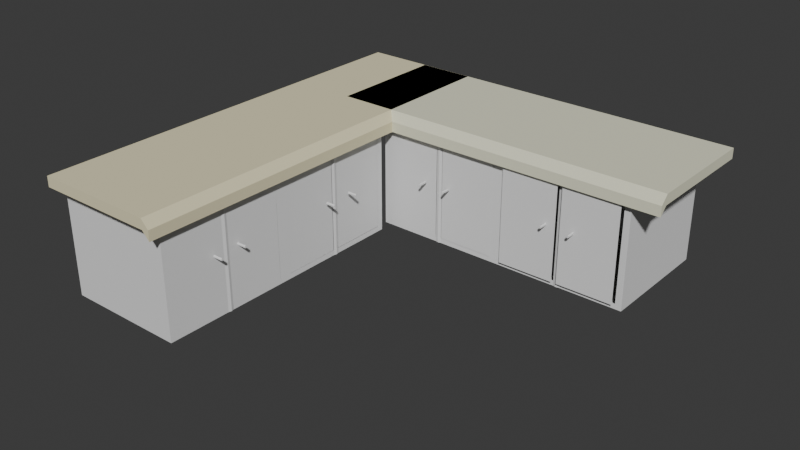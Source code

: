 # Source: mesada.blend  (saved by Blender 4.2.66; exported with 4.5.12 LTS)
import bpy
from mathutils import Matrix  # noqa: F401  (used for matrix-valued properties, if any)

bpy.ops.wm.read_factory_settings(use_empty=True)
scene = bpy.context.scene
scene.name = 'Scene'

# ---- collections
col_collection = bpy.data.collections.new('Collection'); scene.collection.children.link(col_collection)

# ---- materials (node trees are filled in below, after node groups)
mat_material_004 = bpy.data.materials.new('Material.004')
mat_material_004.alpha_threshold = 0.0
mat_material_004.use_transparent_shadow = False
mat_material_004.diffuse_color = (0.8, 0.797, 0.6134, 1.0)
mat_material_004.roughness = 0.5
mat_material_004.line_color = (0.0, 0.0, 0.0, 1.0)
mat_material_005 = bpy.data.materials.new('Material.005')
mat_material_005.alpha_threshold = 0.0
mat_material_005.use_transparent_shadow = False
mat_material_005.diffuse_color = (0.8, 0.7389, 0.4979, 1.0)
mat_material_005.roughness = 0.5
mat_material_005.line_color = (0.0, 0.0, 0.0, 1.0)

# ---- material node trees

# ---- world
world_world = bpy.data.worlds.new('World'); scene.world = world_world
world_world.use_nodes = True; world_world.node_tree.nodes.clear()
_N = world_world.node_tree.nodes; _L = world_world.node_tree.links
n0 = _N.new('ShaderNodeOutputWorld'); n0.name = 'World Output'; n0.location = (300, 300)
n1 = _N.new('ShaderNodeBackground'); n1.name = 'Background'; n1.location = (10, 300)
n1.inputs[0].default_value = (0.05088, 0.05088, 0.05088, 1.0)
_L.new(n1.outputs[0], n0.inputs[0])
n0.is_active_output = True
world_world.color = (0.05088, 0.05088, 0.05088)
world_world.sun_shadow_jitter_overblur = 0.0

# ---- meshes
me_cube_008 = bpy.data.meshes.new('Cube.008')
me_cube_008.from_pydata([(-1.0, -1.0, -1.0), (-1.0, 1.0, -1.0), (1.0, 1.0, -1.0), (1.0, -1.0, -1.0), (-1.0, -1.0, 1.0), (-1.0, 1.0, 1.0), (1.0, 1.0, 1.0), (1.0, -1.0, 1.0), (0.0, 1.0, 1.0), (0.0, 1.0, -1.0), (0.0, -1.0, 1.0), (0.0, -1.0, -1.0), (-0.9525, 1.0, -1.0), (-0.9525, -1.0, 1.0), (-0.9525, 1.0, 1.0), (-0.9525, -1.0, -1.0), (-0.5012, 1.0, 1.0), (-0.5012, 1.0, -1.0), (-0.5012, -0.99, 1.0), (-0.5012, -1.013, -1.0), (0.4787, -1.0, 1.0), (0.4787, -1.0, -1.0), (0.4787, 1.0, 1.0), (0.4787, 1.0, -1.0), (-0.05, -1.0, -1.0), (-0.05, 1.0, 1.0), (-0.05, -1.0, 1.0), (-0.05, 1.0, -1.0), (0.5238, 1.0, -1.0), (0.5238, 1.0, 1.0), (0.5238, -1.0, -1.0), (0.5238, -1.0, 1.0), (0.05, -1.0, 1.0), (0.05, 1.0, -1.0), (0.05, -1.0, -1.0), (0.05, 1.0, 1.0), (-0.4787, 1.0, 1.0), (-0.4787, 1.0, -1.0), (-0.4787, -1.0, 1.0), (-0.4787, -1.0, -1.0), (0.9525, -1.0, 1.0), (0.9525, 1.0, -1.0), (0.9525, -1.0, -1.0), (0.9525, 1.0, 1.0), (0.5012, 1.0, -1.0), (0.5012, 1.0, 1.0), (0.5012, -1.013, -1.0), (0.5012, -0.99, 1.0), (-0.5238, 1.0, -1.0), (-0.5238, -1.0, -1.0), (-0.5238, -1.0, 1.0), (-0.5238, 1.0, 1.0), (-1.0, 1.0, 0.9), (-1.0, -1.0, 0.9), (1.0, 1.0, 0.9), (1.0, -1.0, 0.9), (0.0, 1.0, 0.9), (0.0, -1.0, 0.9), (-0.9525, 1.0, 0.9), (-0.9525, -1.0, 0.9), (-0.5012, 1.0, 0.9), (-0.5012, -1.013, 0.9), (0.9525, -1.0, 0.9), (0.9525, 1.0, 0.9), (0.05, 1.0, 0.9), (0.05, -1.0, 0.9), (-0.4787, 1.0, 0.9), (-0.4787, -1.0, 0.9), (0.5012, 1.0, 0.9), (0.5012, -1.013, 0.9), (-0.05, -1.0, 0.9), (-0.05, 1.0, 0.9), (-0.5238, 1.0, 0.9), (-0.5238, -1.0, 0.9), (0.5238, -1.0, 0.9), (0.5238, 1.0, 0.9), (0.4787, 1.0, 0.9), (0.4787, -1.0, 0.9), (0.4787, -1.0, 0.2231), (-0.05, -1.0, 0.2231), (-0.5238, -1.0, -0.6794), (0.1036, -1.0, -0.905), (0.5238, -1.0, -0.2281), (-0.5238, -1.0, -0.2281), (0.8453, -1.0, -0.905), (-0.4787, -1.0, 0.4488), (-0.9525, -1.0, -0.905), (-0.4787, -1.0, -0.905), (-0.9525, -1.0, -0.4538), (-0.3715, -1.0, -0.905), (0.4787, -1.0, -0.0025), (-0.9525, -1.0, -0.0025), (-0.5238, -1.0, 0.2231), (0.3179, -1.0, -0.905), (0.9525, -1.0, 0.2231), (-0.4787, -1.0, 0.2231), (0.4787, 1.0, -0.905), (0.5238, 1.0, -0.905), (0.5238, -1.0, -0.905), (-0.5238, -1.0, -0.905), (-0.5238, -1.0, 0.4488), (-0.631, -1.0, -0.905), (-1.0, -1.0, -0.905), (0.4787, -1.0, -0.905), (0.4787, -1.0, -0.905), (-0.05, -1.0, -0.905), (0.3715, -1.0, 0.9), (-0.1572, -1.0, 0.9), (0.5238, -1.0, -0.0025), (0.2643, -1.0, -0.905), (0.05, -1.0, -0.905), (0.9525, -1.0, -0.905), (-0.9525, -1.0, 0.2231), (-0.2108, -1.0, -0.905), (0.1572, -1.0, 0.9), (-0.8453, -1.0, 0.9), (0.7382, -1.0, -0.905), (-0.4787, -1.0, -0.0025), (-0.5238, 1.0, -0.905), (-0.05, 1.0, -0.905), (-0.05, -1.0, -0.905), (0.5012, -1.013, -0.905), (0.8453, -1.0, 0.9), (-0.631, -1.0, 0.9), (-0.7917, -1.0, -0.905), (0.2108, -1.0, -0.905), (-0.6846, -1.0, -0.905), (0.5238, -1.0, 0.2231), (-0.5012, 1.0, -0.905), (-0.9525, -1.0, -0.905), (-0.9525, 1.0, -0.905), (0.0, -1.0, -0.905), (-0.5238, -1.0, -0.0025), (-0.7382, -1.0, -0.905), (0.05, -1.0, 0.2231), (0.7917, -1.0, -0.905), (0.5238, -1.0, 0.4488), (0.3715, -1.0, -0.905), (0.05, -1.0, -0.6794), (0.5774, -1.0, -0.905), (0.9525, -1.0, 0.4488), (0.05, -1.0, 0.4488), (-0.8453, -1.0, -0.905), (0.5238, -1.0, -0.4538), (0.5012, 1.0, -0.905), (-0.4787, -1.0, -0.905), (-0.4787, 1.0, -0.905), (0.05, -1.0, -0.905), (-0.3715, -1.0, 0.9), (0.631, -1.0, 0.9), (0.05, -1.0, -0.2281), (-0.4787, -1.0, -0.2281), (0.8989, -1.0, -0.905), (-0.4787, -1.0, 0.6744), (0.5238, -1.0, -0.905), (-0.5238, -1.0, -0.905), (0.9525, -1.0, -0.0025), (0.05, -1.0, -0.0025), (0.5238, -1.0, 0.9), (0.4787, -1.0, 0.9), (0.9525, -1.0, -0.4538), (-0.4787, -1.0, -0.4538), (0.05, -1.0, -0.4538), (0.631, -1.0, -0.905), (-0.2643, -1.0, -0.905), (-0.05, -1.0, -0.0025), (-0.8989, -1.0, -0.905), (0.5238, -1.0, -0.6794), (0.4787, -1.0, -0.4538), (-0.05, -1.0, -0.4538), (0.0, 1.0, -0.905), (1.0, -1.0, -0.905), (1.0, 1.0, -0.905), (-1.0, 1.0, -0.905), (0.6846, -1.0, -0.905), (0.9525, -1.0, -0.2281), (0.5238, -1.0, 0.6744), (0.4251, -1.0, -0.905), (-0.5238, -1.0, -0.4538), (0.1572, -1.0, -0.905), (-0.05, -1.0, 0.9), (-0.5238, -1.0, 0.9), (-0.9525, -1.0, -0.6794), (-0.4251, -1.0, -0.905), (0.9525, -1.0, 0.6744), (0.05, -1.0, 0.6744), (0.4787, -1.0, -0.6794), (-0.05, -1.0, -0.6794), (0.05, 1.0, -0.905), (0.9525, 1.0, -0.905), (0.9525, -1.0, -0.905), (-0.5012, -1.013, -0.905), (-0.5238, -1.0, 0.6744), (-0.5774, -1.0, -0.905), (-0.4787, -1.0, -0.6794), (0.9525, -1.0, -0.6794), (-0.2643, -1.0, 0.9), (0.2643, -1.0, 0.9), (-0.7382, -1.0, 0.9), (0.7382, -1.0, 0.9), (0.7917, -1.0, 0.9), (-0.2108, -1.0, 0.9), (-0.6846, -1.0, 0.9), (0.3179, -1.0, 0.9), (-0.9525, -1.0, 0.4488), (0.4787, -1.0, 0.4488), (-0.05, -1.0, 0.4488), (-0.1572, -1.0, -0.905), (-0.4787, -1.0, 0.9), (0.05, -1.0, 0.9), (0.9525, -1.0, 0.9), (-0.9525, -1.0, 0.9), (0.4787, -1.0, -0.2281), (-0.3179, -1.0, -0.905), (-0.05, -1.0, -0.2281), (-0.9525, -1.0, -0.2281), (0.1036, -1.0, 0.9), (-0.8989, -1.0, 0.9), (-0.4251, -1.0, 0.9), (0.5774, -1.0, 0.9), (-0.1036, -1.0, -0.905), (-0.05, -1.0, 0.6744), (0.4787, -1.0, 0.6744), (-0.9525, -1.0, 0.6744), (0.6846, -1.0, 0.9), (-0.7917, -1.0, 0.9), (0.2108, -1.0, 0.9), (-0.3179, -1.0, 0.9), (0.8989, -1.0, 0.9), (-0.5774, -1.0, 0.9), (0.4251, -1.0, 0.9), (-0.1036, -1.0, 0.9)], [], [(102, 173, 1, 0), (189, 172, 2, 41), (172, 171, 3, 2), (129, 102, 0, 15), (42, 41, 2, 3), (13, 14, 5, 4), (119, 170, 9, 27), (147, 131, 11, 34), (24, 27, 9, 11), (32, 35, 8, 10), (20, 22, 35, 32), (103, 147, 34, 21), (99, 129, 15, 49), (39, 37, 27, 24), (11, 9, 33, 34), (50, 51, 14, 13), (170, 188, 33, 9), (146, 119, 27, 37), (171, 190, 42, 3), (30, 28, 41, 42), (7, 6, 43, 40), (97, 189, 41, 28), (173, 130, 12, 1), (131, 120, 24, 11), (98, 121, 46, 30), (10, 8, 25, 26), (31, 29, 45, 47), (128, 146, 37, 17), (38, 36, 16, 18), (0, 1, 12, 15), (120, 145, 39, 24), (49, 48, 17, 19), (145, 191, 19, 39), (118, 128, 17, 48), (21, 23, 44, 46), (34, 33, 23, 21), (144, 97, 28, 44), (96, 144, 44, 23), (18, 16, 51, 50), (46, 44, 28, 30), (190, 98, 30, 42), (40, 43, 29, 31), (47, 45, 22, 20), (188, 96, 23, 33), (121, 103, 21, 46), (26, 25, 36, 38), (19, 17, 37, 39), (191, 99, 49, 19), (130, 118, 48, 12), (15, 12, 48, 49), (4, 5, 52, 53), (43, 6, 54, 63), (6, 7, 55, 54), (13, 4, 53, 59), (25, 8, 56, 71), (32, 10, 57, 65), (20, 32, 65, 77), (50, 13, 59, 73), (8, 35, 64, 56), (36, 25, 71, 66), (7, 40, 62, 55), (29, 43, 63, 75), (5, 14, 58, 52), (10, 26, 70, 57), (31, 47, 69, 74), (16, 36, 66, 60), (26, 38, 67, 70), (38, 18, 61, 67), (51, 16, 60, 72), (45, 29, 75, 68), (22, 45, 68, 76), (40, 31, 74, 62), (35, 22, 76, 64), (47, 20, 77, 69), (18, 50, 73, 61), (14, 51, 72, 58), (74, 69, 121, 98), (209, 216, 114, 226, 197, 203, 106, 230, 159, 77, 65), (58, 72, 118, 130), (154, 167, 143, 82, 108, 127, 136, 176, 158, 74, 98), (56, 64, 188, 170), (66, 71, 119, 146), (65, 57, 131, 147), (145, 120, 105, 220, 207, 113, 164, 213, 89, 183, 87), (72, 60, 128, 118), (57, 70, 120, 131), (71, 56, 170, 119), (68, 75, 97, 144), (208, 218, 148, 227, 196, 201, 107, 231, 180, 70, 67), (63, 54, 172, 189), (67, 61, 191, 145), (86, 182, 88, 215, 91, 112, 204, 223, 211, 59, 129), (55, 62, 190, 171), (61, 73, 99, 191), (59, 53, 102, 129), (52, 58, 130, 173), (103, 77, 159, 222, 205, 78, 90, 212, 168, 186, 104), (64, 76, 96, 188), (110, 138, 162, 150, 157, 134, 141, 185, 209, 65, 147), (75, 63, 189, 97), (69, 77, 103, 121), (53, 52, 173, 102), (60, 66, 146, 128), (190, 62, 210, 184, 140, 94, 156, 175, 160, 195, 111), (76, 68, 144, 96), (147, 103, 104, 177, 137, 93, 109, 125, 179, 81, 110), (54, 55, 171, 172), (211, 217, 115, 225, 198, 202, 123, 229, 181, 73, 59), (98, 190, 111, 152, 84, 135, 116, 174, 163, 139, 154), (120, 70, 180, 221, 206, 79, 165, 214, 169, 187, 105), (99, 73, 181, 192, 100, 92, 132, 83, 178, 80, 155), (129, 99, 155, 193, 101, 126, 133, 124, 142, 166, 86), (87, 194, 161, 151, 117, 95, 85, 153, 208, 67, 145), (158, 219, 149, 224, 199, 200, 122, 228, 210, 62, 74)])
_uv = me_cube_008.uv_layers.new(name='UVMap')
_uv.uv.foreach_set('vector', [0.01913, 0.6749, 0.01913, 0.6749, 0.01913, 0.6749, 0.01913, 0.6749, 0.01913, 0.6749, 0.01913, 0.6749, 0.01913, 0.6749, 0.01913, 0.6749, 0.01913, 0.6749, 0.01913, 0.6749, 0.01913, 0.6749, 0.01913, 0.6749, 0.3869, 0.2396, 0.379, 0.2397, 0.379, 0.2238, 0.3869, 0.2238, 0.7487, 0.3335, 0.7484, 5.847e-05, 0.7563, 5.066e-05, 0.7567, 0.3335, 0.4301, 0.6668, 0.4307, 1.0, 0.4228, 1.0, 0.4222, 0.6668, 0.01913, 0.6749, 0.01913, 0.6749, 0.01913, 0.6749, 0.01913, 0.6749, 0.5977, 0.3493, 0.5894, 0.3493, 0.5894, 0.3335, 0.5977, 0.3335, 0.581, 0.3335, 0.5813, 5.52e-05, 0.5896, 6.262e-05, 0.5894, 0.3335, 0.5977, 0.6667, 0.5977, 0.9998, 0.5894, 0.9998, 0.5894, 0.6667, 0.6691, 0.6666, 0.6691, 0.9998, 0.5977, 0.9998, 0.5977, 0.6667, 0.6691, 0.3493, 0.5977, 0.3493, 0.5977, 0.3335, 0.6692, 0.3335, 0.3246, 0.1917, 0.3248, 0.2114, 0.3204, 0.2114, 0.3203, 0.1917, 0.5096, 0.3334, 0.5098, 0.0, 0.5813, 5.52e-05, 0.581, 0.3335, 0.5894, 0.3335, 0.5896, 6.262e-05, 0.598, 7.012e-05, 0.5977, 0.3335, 0.5015, 0.6666, 0.5021, 0.9999, 0.4307, 1.0, 0.4301, 0.6668, 0.01913, 0.6749, 0.01913, 0.6749, 0.01913, 0.6749, 0.01913, 0.6749, 0.01913, 0.6749, 0.01913, 0.6749, 0.01913, 0.6749, 0.01913, 0.6749, 0.7567, 0.3493, 0.7488, 0.3493, 0.7487, 0.3335, 0.7567, 0.3335, 0.6773, 0.3335, 0.677, 0.0001279, 0.7484, 5.847e-05, 0.7487, 0.3335, 0.7565, 0.6667, 0.756, 1.0, 0.7481, 1.0, 0.7486, 0.6667, 0.01913, 0.6749, 0.01913, 0.6749, 0.01913, 0.6749, 0.01913, 0.6749, 0.01913, 0.6749, 0.01913, 0.6749, 0.01913, 0.6749, 0.01913, 0.6749, 0.5894, 0.3493, 0.581, 0.3493, 0.581, 0.3335, 0.5894, 0.3335, 0.6773, 0.3493, 0.6732, 0.3493, 0.6732, 0.3327, 0.6773, 0.3335, 0.5894, 0.6667, 0.5894, 0.9998, 0.5811, 0.9998, 0.581, 0.6667, 0.6772, 0.6666, 0.6767, 0.9998, 0.6729, 0.9998, 0.6731, 0.6674, 0.01913, 0.6749, 0.01913, 0.6749, 0.01913, 0.6749, 0.01913, 0.6749, 0.5096, 0.6666, 0.5096, 0.9998, 0.5059, 0.9999, 0.5056, 0.6675, 0.01913, 0.6749, 0.01913, 0.6749, 0.01913, 0.6749, 0.01913, 0.6749, 0.3244, 0.1698, 0.3246, 0.1894, 0.3202, 0.1895, 0.3201, 0.1698, 0.01913, 0.6749, 0.01913, 0.6749, 0.01913, 0.6749, 0.01913, 0.6749, 0.3246, 0.1894, 0.3246, 0.1906, 0.3203, 0.1906, 0.3202, 0.1895, 0.01913, 0.6749, 0.01913, 0.6749, 0.01913, 0.6749, 0.01913, 0.6749, 0.6692, 0.3335, 0.6694, 0.0001275, 0.6732, 0.0001278, 0.6732, 0.3327, 0.5977, 0.3335, 0.598, 7.012e-05, 0.6694, 0.0001275, 0.6692, 0.3335, 0.01913, 0.6749, 0.01913, 0.6749, 0.01913, 0.6749, 0.01913, 0.6749, 0.01913, 0.6749, 0.01913, 0.6749, 0.01913, 0.6749, 0.01913, 0.6749, 0.5056, 0.6675, 0.5059, 0.9999, 0.5021, 0.9999, 0.5015, 0.6666, 0.6732, 0.3327, 0.6732, 0.0001278, 0.677, 0.0001279, 0.6773, 0.3335, 0.7488, 0.3493, 0.6773, 0.3493, 0.6773, 0.3335, 0.7487, 0.3335, 0.7486, 0.6667, 0.7481, 1.0, 0.6767, 0.9998, 0.6772, 0.6666, 0.6731, 0.6674, 0.6729, 0.9998, 0.6691, 0.9998, 0.6691, 0.6666, 0.01913, 0.6749, 0.01913, 0.6749, 0.01913, 0.6749, 0.01913, 0.6749, 0.6732, 0.3493, 0.6691, 0.3493, 0.6692, 0.3335, 0.6732, 0.3327, 0.581, 0.6667, 0.5811, 0.9998, 0.5096, 0.9998, 0.5096, 0.6666, 0.01913, 0.6749, 0.01913, 0.6749, 0.01913, 0.6749, 0.01913, 0.6749, 0.3246, 0.1906, 0.3246, 0.1917, 0.3203, 0.1917, 0.3203, 0.1906, 0.01913, 0.6749, 0.01913, 0.6749, 0.01913, 0.6749, 0.01913, 0.6749, 0.01913, 0.6749, 0.01913, 0.6749, 0.01913, 0.6749, 0.01913, 0.6749, 0.01913, 0.6749, 0.01913, 0.6749, 0.01913, 0.6749, 0.01913, 0.6749, 0.01913, 0.6749, 0.01913, 0.6749, 0.01913, 0.6749, 0.01913, 0.6749, 0.01913, 0.6749, 0.01913, 0.6749, 0.01913, 0.6749, 0.01913, 0.6749, 0.4301, 0.6668, 0.4222, 0.6668, 0.4221, 0.6501, 0.4301, 0.6501, 0.01913, 0.6749, 0.01913, 0.6749, 0.01913, 0.6749, 0.01913, 0.6749, 0.5977, 0.6667, 0.5894, 0.6667, 0.5894, 0.65, 0.5977, 0.65, 0.6691, 0.6666, 0.5977, 0.6667, 0.5977, 0.65, 0.6691, 0.65, 0.5015, 0.6666, 0.4301, 0.6668, 0.4301, 0.6501, 0.5015, 0.65, 0.01913, 0.6749, 0.01913, 0.6749, 0.01913, 0.6749, 0.01913, 0.6749, 0.01913, 0.6749, 0.01913, 0.6749, 0.01913, 0.6749, 0.01913, 0.6749, 0.7565, 0.6667, 0.7486, 0.6667, 0.7486, 0.6501, 0.7566, 0.6501, 0.01913, 0.6749, 0.01913, 0.6749, 0.01913, 0.6749, 0.01913, 0.6749, 0.01913, 0.6749, 0.01913, 0.6749, 0.01913, 0.6749, 0.01913, 0.6749, 0.5894, 0.6667, 0.581, 0.6667, 0.581, 0.65, 0.5894, 0.65, 0.6772, 0.6666, 0.6731, 0.6674, 0.6732, 0.6501, 0.6772, 0.65, 0.01913, 0.6749, 0.01913, 0.6749, 0.01913, 0.6749, 0.01913, 0.6749, 0.581, 0.6667, 0.5096, 0.6666, 0.5096, 0.65, 0.581, 0.65, 0.5096, 0.6666, 0.5056, 0.6675, 0.5055, 0.6501, 0.5096, 0.65, 0.01913, 0.6749, 0.01913, 0.6749, 0.01913, 0.6749, 0.01913, 0.6749, 0.01913, 0.6749, 0.01913, 0.6749, 0.01913, 0.6749, 0.01913, 0.6749, 0.01913, 0.6749, 0.01913, 0.6749, 0.01913, 0.6749, 0.01913, 0.6749, 0.7486, 0.6667, 0.6772, 0.6666, 0.6772, 0.65, 0.7486, 0.6501, 0.01913, 0.6749, 0.01913, 0.6749, 0.01913, 0.6749, 0.01913, 0.6749, 0.6731, 0.6674, 0.6691, 0.6666, 0.6691, 0.65, 0.6732, 0.6501, 0.5056, 0.6675, 0.5015, 0.6666, 0.5015, 0.65, 0.5055, 0.6501, 0.01913, 0.6749, 0.01913, 0.6749, 0.01913, 0.6749, 0.01913, 0.6749, 0.6772, 0.65, 0.6732, 0.6501, 0.6732, 0.3493, 0.6773, 0.3493, 0.01913, 0.6749, 0.01913, 0.6749, 0.01913, 0.6749, 0.01913, 0.6749, 0.01913, 0.6749, 0.01913, 0.6749, 0.01913, 0.6749, 0.01913, 0.6749, 0.01913, 0.6749, 0.01913, 0.6749, 0.01913, 0.6749, 0.01913, 0.6749, 0.01913, 0.6749, 0.01913, 0.6749, 0.01913, 0.6749, 0.01913, 0.6749, 0.01913, 0.6749, 0.01913, 0.6749, 0.01913, 0.6749, 0.01913, 0.6749, 0.01913, 0.6749, 0.01913, 0.6749, 0.01913, 0.6749, 0.01913, 0.6749, 0.01913, 0.6749, 0.01913, 0.6749, 0.01913, 0.6749, 0.01913, 0.6749, 0.01913, 0.6749, 0.01913, 0.6749, 0.01913, 0.6749, 0.01913, 0.6749, 0.01913, 0.6749, 0.01913, 0.6749, 0.5977, 0.65, 0.5894, 0.65, 0.5894, 0.3493, 0.5977, 0.3493, 0.01913, 0.6749, 0.01913, 0.6749, 0.01913, 0.6749, 0.01913, 0.6749, 0.01913, 0.6749, 0.01913, 0.6749, 0.01913, 0.6749, 0.01913, 0.6749, 0.01913, 0.6749, 0.01913, 0.6749, 0.01913, 0.6749, 0.01913, 0.6749, 0.01913, 0.6749, 0.01913, 0.6749, 0.01913, 0.6749, 0.5894, 0.65, 0.581, 0.65, 0.581, 0.3493, 0.5894, 0.3493, 0.01913, 0.6749, 0.01913, 0.6749, 0.01913, 0.6749, 0.01913, 0.6749, 0.01913, 0.6749, 0.01913, 0.6749, 0.01913, 0.6749, 0.01913, 0.6749, 0.01913, 0.6749, 0.01913, 0.6749, 0.01913, 0.6749, 0.01913, 0.6749, 0.01913, 0.6749, 0.01913, 0.6749, 0.01913, 0.6749, 0.01913, 0.6749, 0.01913, 0.6749, 0.01913, 0.6749, 0.01913, 0.6749, 0.01913, 0.6749, 0.01913, 0.6749, 0.01913, 0.6749, 0.01913, 0.6749, 0.4073, 0.1888, 0.4073, 0.1899, 0.3246, 0.1906, 0.3246, 0.1894, 0.01913, 0.6749, 0.01913, 0.6749, 0.01913, 0.6749, 0.01913, 0.6749, 0.01913, 0.6749, 0.01913, 0.6749, 0.01913, 0.6749, 0.01913, 0.6749, 0.01913, 0.6749, 0.01913, 0.6749, 0.01913, 0.6749, 0.7566, 0.6501, 0.7486, 0.6501, 0.7488, 0.3493, 0.7567, 0.3493, 0.4073, 0.1899, 0.4073, 0.191, 0.3246, 0.1917, 0.3246, 0.1906, 0.6041, 0.6525, 0.5962, 0.6525, 0.596, 0.3517, 0.6039, 0.3517, 0.01913, 0.6749, 0.01913, 0.6749, 0.01913, 0.6749, 0.01913, 0.6749, 0.01913, 0.6749, 0.01913, 0.6749, 0.01913, 0.6749, 0.01913, 0.6749, 0.01913, 0.6749, 0.01913, 0.6749, 0.01913, 0.6749, 0.01913, 0.6749, 0.01913, 0.6749, 0.01913, 0.6749, 0.01913, 0.6749, 0.01913, 0.6749, 0.01913, 0.6749, 0.01913, 0.6749, 0.01913, 0.6749, 0.01913, 0.6749, 0.01913, 0.6749, 0.01913, 0.6749, 0.01913, 0.6749, 0.01913, 0.6749, 0.01913, 0.6749, 0.01913, 0.6749, 0.01913, 0.6749, 0.01913, 0.6749, 0.01913, 0.6749, 0.01913, 0.6749, 0.01913, 0.6749, 0.01913, 0.6749, 0.01913, 0.6749, 0.01913, 0.6749, 0.6732, 0.6501, 0.6691, 0.65, 0.6691, 0.3493, 0.6732, 0.3493, 0.01913, 0.6749, 0.01913, 0.6749, 0.01913, 0.6749, 0.01913, 0.6749, 0.01913, 0.6749, 0.01913, 0.6749, 0.01913, 0.6749, 0.01913, 0.6749, 0.01913, 0.6749, 0.01913, 0.6749, 0.01913, 0.6749, 0.01913, 0.6749, 0.01913, 0.6749, 0.01913, 0.6749, 0.01913, 0.6749, 0.01913, 0.6749, 0.01913, 0.6749, 0.01913, 0.6749, 0.01913, 0.6749, 0.01913, 0.6749, 0.01913, 0.6749, 0.01913, 0.6749, 0.01913, 0.6749, 0.01913, 0.6749, 0.01913, 0.6749, 0.01913, 0.6749, 0.01913, 0.6749, 0.01913, 0.6749, 0.01913, 0.6749, 0.01913, 0.6749, 0.01913, 0.6749, 0.01913, 0.6749, 0.01913, 0.6749, 0.01913, 0.6749, 0.01913, 0.6749, 0.01913, 0.6749, 0.01913, 0.6749, 0.01913, 0.6749, 0.01913, 0.6749, 0.01913, 0.6749, 0.01913, 0.6749, 0.01913, 0.6749, 0.01913, 0.6749, 0.01913, 0.6749, 0.01913, 0.6749, 0.01913, 0.6749, 0.01913, 0.6749, 0.01913, 0.6749, 0.01913, 0.6749, 0.01913, 0.6749, 0.01913, 0.6749, 0.01913, 0.6749, 0.01913, 0.6749, 0.01913, 0.6749, 0.01913, 0.6749, 0.01913, 0.6749, 0.01913, 0.6749, 0.01913, 0.6749, 0.01913, 0.6749, 0.01913, 0.6749, 0.01913, 0.6749, 0.01913, 0.6749, 0.01913, 0.6749, 0.01913, 0.6749, 0.01913, 0.6749, 0.01913, 0.6749, 0.01913, 0.6749, 0.01913, 0.6749, 0.01913, 0.6749, 0.01913, 0.6749, 0.01913, 0.6749, 0.01913, 0.6749, 0.01913, 0.6749, 0.01913, 0.6749, 0.01913, 0.6749, 0.01913, 0.6749, 0.01913, 0.6749, 0.01913, 0.6749, 0.01913, 0.6749, 0.01913, 0.6749, 0.01913, 0.6749, 0.01913, 0.6749, 0.01913, 0.6749, 0.01913, 0.6749, 0.01913, 0.6749, 0.01913, 0.6749, 0.01913, 0.6749, 0.01913, 0.6749, 0.01913, 0.6749, 0.01913, 0.6749, 0.01913, 0.6749, 0.01913, 0.6749, 0.01913, 0.6749, 0.01913, 0.6749, 0.01913, 0.6749, 0.01913, 0.6749, 0.01913, 0.6749, 0.01913, 0.6749, 0.01913, 0.6749, 0.01913, 0.6749, 0.01913, 0.6749, 0.01913, 0.6749, 0.01913, 0.6749, 0.01913, 0.6749, 0.01913, 0.6749, 0.01913, 0.6749, 0.01913, 0.6749, 0.01913, 0.6749, 0.01913, 0.6749, 0.01913, 0.6749, 0.01913, 0.6749, 0.01913, 0.6749, 0.01913, 0.6749, 0.01913, 0.6749, 0.01913, 0.6749])
me_cube_008.use_remesh_preserve_volume = False
me_cube_008.use_remesh_preserve_attributes = False
me_cube_008.use_mirror_vertex_groups = False
me_cube_008.update()
me_cube_005 = bpy.data.meshes.new('Cube.005')
me_cube_005.from_pydata([(-1.0, -1.0, -1.0), (-1.0, 1.0, -1.0), (1.0, 1.0, -1.0), (1.0, -1.0, -1.0), (-1.0, -1.0, 1.0), (-1.0, 1.0, 1.0), (1.0, 1.0, 1.0), (1.0, -1.0, 1.0), (-1.0, -1.128, -2.557), (1.0, -1.128, -2.557), (-1.0, -1.128, -0.5567), (1.0, -1.128, -0.5567)], [], [(4, 5, 1, 0), (5, 6, 2, 1), (6, 7, 3, 2), (0, 3, 9, 8), (0, 1, 2, 3), (7, 6, 5, 4), (11, 10, 8, 9), (8, 10, 4, 0), (11, 9, 3, 7), (7, 4, 10, 11)])
_uv = me_cube_005.uv_layers.new(name='UV coord')
_uv.uv.foreach_set('vector', [0.0, 0.0, 0.0, 0.0, 0.0, 0.0, 0.0, 0.0, 0.0, 0.0, 0.0, 0.0, 0.0, 0.0, 0.0, 0.0, 0.0, 0.0, 0.0, 0.0, 0.0, 0.0, 0.0, 0.0, 0.05523, 0.6056, 0.1883, 0.6056, 0.1883, 0.7095, 0.05523, 0.7095, 0.05523, 0.6056, 0.05523, 0.4726, 0.1883, 0.4726, 0.1883, 0.6056, 0.9899, 0.9899, 0.6992, 0.9899, 0.6992, 0.6992, 0.9899, 0.6992, 0.1883, 0.8426, 0.05523, 0.8426, 0.05523, 0.7095, 0.1883, 0.7095, 0.0, 0.0, 0.0, 0.0, 0.0, 0.0, 0.0, 0.0, 0.0, 0.0, 0.0, 0.0, 0.0, 0.0, 0.0, 0.0, 0.1883, 0.9465, 0.05523, 0.9465, 0.05523, 0.8426, 0.1883, 0.8426])
me_cube_005.materials.append(mat_material_004)
me_cube_005.use_remesh_preserve_volume = False
me_cube_005.use_remesh_preserve_attributes = False
me_cube_005.use_mirror_vertex_groups = False
me_cube_005.update()
me_cube_009 = bpy.data.meshes.new('Cube.009')
me_cube_009.from_pydata([(-1.0, -1.0, -1.0), (-1.0, 1.0, -1.0), (1.0, 1.0, -1.0), (1.0, -1.0, -1.0), (-1.0, -1.0, 1.0), (-1.0, 1.0, 1.0), (1.0, 1.0, 1.0), (1.0, -1.0, 1.0), (0.0, 1.0, 1.0), (0.0, 1.0, -1.0), (0.0, -1.0, 1.0), (0.0, -1.0, -1.0), (-0.9525, 1.0, -1.0), (-0.9525, -1.0, 1.0), (-0.9525, 1.0, 1.0), (-0.9525, -1.0, -1.0), (-0.5012, 1.0, 1.0), (-0.5012, 1.0, -1.0), (-0.5012, -0.99, 1.0), (-0.5012, -1.013, -1.0), (0.4787, -1.0, 1.0), (0.4787, -1.0, -1.0), (0.4787, 1.0, 1.0), (0.4787, 1.0, -1.0), (-0.05, -1.0, -1.0), (-0.05, 1.0, 1.0), (-0.05, -1.0, 1.0), (-0.05, 1.0, -1.0), (0.5238, 1.0, -1.0), (0.5238, 1.0, 1.0), (0.5238, -1.0, -1.0), (0.5238, -1.0, 1.0), (0.05, -1.0, 1.0), (0.05, 1.0, -1.0), (0.05, -1.0, -1.0), (0.05, 1.0, 1.0), (-0.4787, 1.0, 1.0), (-0.4787, 1.0, -1.0), (-0.4787, -1.0, 1.0), (-0.4787, -1.0, -1.0), (0.9525, -1.0, 1.0), (0.9525, 1.0, -1.0), (0.9525, -1.0, -1.0), (0.9525, 1.0, 1.0), (0.5012, 1.0, -1.0), (0.5012, 1.0, 1.0), (0.5012, -1.013, -1.0), (0.5012, -0.99, 1.0), (-0.5238, 1.0, -1.0), (-0.5238, -1.0, -1.0), (-0.5238, -1.0, 1.0), (-0.5238, 1.0, 1.0), (-1.0, 1.0, 0.9), (-1.0, -1.0, 0.9), (1.0, 1.0, 0.9), (1.0, -1.0, 0.9), (0.0, 1.0, 0.9), (0.0, -1.0, 0.9), (-0.9525, 1.0, 0.9), (-0.9525, -1.0, 0.9), (-0.5012, 1.0, 0.9), (-0.5012, -1.013, 0.9), (0.9525, -1.0, 0.9), (0.9525, 1.0, 0.9), (0.05, 1.0, 0.9), (0.05, -1.0, 0.9), (-0.4787, 1.0, 0.9), (-0.4787, -1.0, 0.9), (0.5012, 1.0, 0.9), (0.5012, -1.013, 0.9), (-0.05, -1.0, 0.9), (-0.05, 1.0, 0.9), (-0.5238, 1.0, 0.9), (-0.5238, -1.0, 0.9), (0.5238, -1.0, 0.9), (0.5238, 1.0, 0.9), (0.4787, 1.0, 0.9), (0.4787, -1.0, 0.9), (0.4787, -1.0, 0.2231), (-0.05, -1.0, 0.9), (-0.5238, -1.0, -0.905), (0.1036, -1.0, -0.905), (0.5238, -1.0, -0.2281), (0.8453, -1.0, -0.905), (-0.4787, -1.0, -0.905), (-0.9525, -1.0, -0.905), (-0.4787, -1.0, -0.905), (-0.9525, -1.0, -0.905), (-0.05, -1.0, -0.905), (0.4787, -1.0, -0.0025), (0.3179, -1.0, -0.905), (0.9525, -1.0, 0.2231), (0.4787, 1.0, -0.905), (0.5238, 1.0, -0.905), (0.5238, -1.0, -0.905), (-0.5238, -1.0, -0.905), (-1.0, -1.0, -0.905), (0.4787, -1.0, -0.905), (0.4787, -1.0, -0.905), (-0.05, -1.0, -0.905), (0.3715, -1.0, 0.9), (0.5238, -1.0, -0.0025), (0.2643, -1.0, -0.905), (0.05, -1.0, -0.905), (0.9525, -1.0, -0.905), (0.1572, -1.0, 0.9), (0.7382, -1.0, -0.905), (-0.5238, 1.0, -0.905), (-0.05, 1.0, -0.905), (0.5012, -1.013, -0.905), (0.8453, -1.0, 0.9), (0.2108, -1.0, -0.905), (0.5238, -1.0, 0.2231), (-0.5012, 1.0, -0.905), (-0.9525, 1.0, -0.905), (0.0, -1.0, -0.905), (0.05, -1.0, 0.2231), (0.7917, -1.0, -0.905), (0.5238, -1.0, 0.4488), (0.3715, -1.0, -0.905), (0.05, -1.0, -0.6794), (0.5774, -1.0, -0.905), (0.9525, -1.0, 0.4488), (0.05, -1.0, 0.4488), (0.5238, -1.0, -0.4538), (0.5012, 1.0, -0.905), (-0.4787, 1.0, -0.905), (0.05, -1.0, -0.905), (0.631, -1.0, 0.9), (0.05, -1.0, -0.2281), (0.8989, -1.0, -0.905), (0.5238, -1.0, -0.905), (0.9525, -1.0, -0.0025), (0.05, -1.0, -0.0025), (0.5238, -1.0, 0.9), (0.4787, -1.0, 0.9), (0.9525, -1.0, -0.4538), (0.05, -1.0, -0.4538), (0.631, -1.0, -0.905), (0.5238, -1.0, -0.6794), (0.4787, -1.0, -0.4538), (0.0, 1.0, -0.905), (1.0, -1.0, -0.905), (1.0, 1.0, -0.905), (-1.0, 1.0, -0.905), (0.6846, -1.0, -0.905), (0.9525, -1.0, -0.2281), (0.5238, -1.0, 0.6744), (0.4251, -1.0, -0.905), (0.1572, -1.0, -0.905), (-0.5238, -1.0, 0.9), (0.9525, -1.0, 0.6744), (0.05, -1.0, 0.6744), (0.4787, -1.0, -0.6794), (0.05, 1.0, -0.905), (0.9525, 1.0, -0.905), (0.9525, -1.0, -0.905), (-0.5012, -1.013, -0.905), (0.9525, -1.0, -0.6794), (0.2643, -1.0, 0.9), (0.7382, -1.0, 0.9), (0.7917, -1.0, 0.9), (0.3179, -1.0, 0.9), (0.4787, -1.0, 0.4488), (-0.4787, -1.0, 0.9), (0.05, -1.0, 0.9), (0.9525, -1.0, 0.9), (-0.9525, -1.0, 0.9), (0.4787, -1.0, -0.2281), (0.1036, -1.0, 0.9), (0.5774, -1.0, 0.9), (0.4787, -1.0, 0.6744), (0.6846, -1.0, 0.9), (0.2108, -1.0, 0.9), (0.8989, -1.0, 0.9), (0.4251, -1.0, 0.9)], [(87, 85)], [(96, 144, 1, 0), (155, 143, 2, 41), (143, 142, 3, 2), (87, 96, 0, 15), (42, 41, 2, 3), (13, 14, 5, 4), (108, 141, 9, 27), (127, 115, 11, 34), (24, 27, 9, 11), (32, 35, 8, 10), (20, 22, 35, 32), (97, 127, 34, 21), (95, 87, 15, 49), (39, 37, 27, 24), (11, 9, 33, 34), (50, 51, 14, 13), (141, 154, 33, 9), (126, 108, 27, 37), (142, 156, 42, 3), (30, 28, 41, 42), (7, 6, 43, 40), (93, 155, 41, 28), (144, 114, 12, 1), (115, 88, 24, 11), (94, 109, 46, 30), (10, 8, 25, 26), (31, 29, 45, 47), (113, 126, 37, 17), (38, 36, 16, 18), (0, 1, 12, 15), (88, 84, 39, 24), (49, 48, 17, 19), (84, 157, 19, 39), (107, 113, 17, 48), (21, 23, 44, 46), (34, 33, 23, 21), (125, 93, 28, 44), (92, 125, 44, 23), (18, 16, 51, 50), (46, 44, 28, 30), (156, 94, 30, 42), (40, 43, 29, 31), (47, 45, 22, 20), (154, 92, 23, 33), (109, 97, 21, 46), (26, 25, 36, 38), (19, 17, 37, 39), (157, 95, 49, 19), (114, 107, 48, 12), (15, 12, 48, 49), (4, 5, 52, 53), (43, 6, 54, 63), (6, 7, 55, 54), (13, 4, 53, 59), (25, 8, 56, 71), (32, 10, 57, 65), (20, 32, 65, 77), (50, 13, 59, 73), (8, 35, 64, 56), (36, 25, 71, 66), (7, 40, 62, 55), (29, 43, 63, 75), (5, 14, 58, 52), (10, 26, 70, 57), (31, 47, 69, 74), (16, 36, 66, 60), (26, 38, 67, 70), (38, 18, 61, 67), (51, 16, 60, 72), (45, 29, 75, 68), (22, 45, 68, 76), (40, 31, 74, 62), (35, 22, 76, 64), (47, 20, 77, 69), (18, 50, 73, 61), (14, 51, 72, 58), (74, 69, 109, 94), (165, 169, 105, 173, 159, 162, 100, 175, 135, 77, 65), (58, 72, 107, 114), (131, 139, 124, 82, 101, 112, 118, 147, 134, 74, 94), (56, 64, 154, 141), (66, 71, 108, 126), (65, 57, 115, 127), (72, 60, 113, 107), (57, 70, 88, 115), (71, 56, 141, 108), (68, 75, 93, 125), (84, 164, 67), (63, 54, 143, 155), (67, 61, 157, 84), (55, 62, 156, 142), (61, 73, 95, 157), (59, 53, 96, 87), (52, 58, 114, 144), (97, 77, 135, 171, 163, 78, 89, 168, 140, 153, 98), (64, 76, 92, 154), (103, 120, 137, 129, 133, 116, 123, 152, 165, 65, 127), (75, 63, 155, 93), (69, 77, 97, 109), (53, 52, 144, 96), (60, 66, 126, 113), (156, 62, 166, 151, 122, 91, 132, 146, 136, 158, 104), (76, 68, 125, 92), (127, 97, 98, 148, 119, 90, 102, 111, 149, 81, 103), (54, 55, 142, 143), (59, 150, 73), (94, 156, 104, 130, 83, 117, 106, 145, 138, 121, 131), (87, 95, 80), (134, 170, 128, 172, 160, 161, 110, 174, 166, 62, 74), (164, 79, 70, 67), (87, 167, 59), (95, 73, 150, 80), (84, 88, 86), (88, 70, 79, 99)])
_uv = me_cube_009.uv_layers.new(name='UVMap')
_uv.uv.foreach_set('vector', [0.01913, 0.6749, 0.01913, 0.6749, 0.01913, 0.6749, 0.01913, 0.6749, 0.01913, 0.6749, 0.01913, 0.6749, 0.01913, 0.6749, 0.01913, 0.6749, 0.01913, 0.6749, 0.01913, 0.6749, 0.01913, 0.6749, 0.01913, 0.6749, 0.3869, 0.2396, 0.379, 0.2397, 0.379, 0.2238, 0.3869, 0.2238, 0.7487, 0.3335, 0.7484, 5.847e-05, 0.7563, 5.066e-05, 0.7567, 0.3335, 0.4301, 0.6668, 0.4307, 1.0, 0.4228, 1.0, 0.4222, 0.6668, 0.01913, 0.6749, 0.01913, 0.6749, 0.01913, 0.6749, 0.01913, 0.6749, 0.5977, 0.3493, 0.5894, 0.3493, 0.5894, 0.3335, 0.5977, 0.3335, 0.581, 0.3335, 0.5813, 5.52e-05, 0.5896, 6.262e-05, 0.5894, 0.3335, 0.5977, 0.6667, 0.5977, 0.9998, 0.5894, 0.9998, 0.5894, 0.6667, 0.6691, 0.6666, 0.6691, 0.9998, 0.5977, 0.9998, 0.5977, 0.6667, 0.6691, 0.3493, 0.5977, 0.3493, 0.5977, 0.3335, 0.6692, 0.3335, 0.3246, 0.1917, 0.3248, 0.2114, 0.3204, 0.2114, 0.3203, 0.1917, 0.5096, 0.3334, 0.5098, 0.0, 0.5813, 5.52e-05, 0.581, 0.3335, 0.5894, 0.3335, 0.5896, 6.262e-05, 0.598, 7.012e-05, 0.5977, 0.3335, 0.5015, 0.6666, 0.5021, 0.9999, 0.4307, 1.0, 0.4301, 0.6668, 0.01913, 0.6749, 0.01913, 0.6749, 0.01913, 0.6749, 0.01913, 0.6749, 0.01913, 0.6749, 0.01913, 0.6749, 0.01913, 0.6749, 0.01913, 0.6749, 0.7567, 0.3493, 0.7488, 0.3493, 0.7487, 0.3335, 0.7567, 0.3335, 0.6773, 0.3335, 0.677, 0.0001279, 0.7484, 5.847e-05, 0.7487, 0.3335, 0.7565, 0.6667, 0.756, 1.0, 0.7481, 1.0, 0.7486, 0.6667, 0.01913, 0.6749, 0.01913, 0.6749, 0.01913, 0.6749, 0.01913, 0.6749, 0.01913, 0.6749, 0.01913, 0.6749, 0.01913, 0.6749, 0.01913, 0.6749, 0.5894, 0.3493, 0.581, 0.3493, 0.581, 0.3335, 0.5894, 0.3335, 0.6773, 0.3493, 0.6732, 0.3493, 0.6732, 0.3327, 0.6773, 0.3335, 0.5894, 0.6667, 0.5894, 0.9998, 0.5811, 0.9998, 0.581, 0.6667, 0.6772, 0.6666, 0.6767, 0.9998, 0.6729, 0.9998, 0.6731, 0.6674, 0.01913, 0.6749, 0.01913, 0.6749, 0.01913, 0.6749, 0.01913, 0.6749, 0.5096, 0.6666, 0.5096, 0.9998, 0.5059, 0.9999, 0.5056, 0.6675, 0.01913, 0.6749, 0.01913, 0.6749, 0.01913, 0.6749, 0.01913, 0.6749, 0.3244, 0.1698, 0.3246, 0.1894, 0.3202, 0.1895, 0.3201, 0.1698, 0.01913, 0.6749, 0.01913, 0.6749, 0.01913, 0.6749, 0.01913, 0.6749, 0.3246, 0.1894, 0.3246, 0.1906, 0.3203, 0.1906, 0.3202, 0.1895, 0.01913, 0.6749, 0.01913, 0.6749, 0.01913, 0.6749, 0.01913, 0.6749, 0.6692, 0.3335, 0.6694, 0.0001275, 0.6732, 0.0001278, 0.6732, 0.3327, 0.5977, 0.3335, 0.598, 7.012e-05, 0.6694, 0.0001275, 0.6692, 0.3335, 0.01913, 0.6749, 0.01913, 0.6749, 0.01913, 0.6749, 0.01913, 0.6749, 0.01913, 0.6749, 0.01913, 0.6749, 0.01913, 0.6749, 0.01913, 0.6749, 0.5056, 0.6675, 0.5059, 0.9999, 0.5021, 0.9999, 0.5015, 0.6666, 0.6732, 0.3327, 0.6732, 0.0001278, 0.677, 0.0001279, 0.6773, 0.3335, 0.7488, 0.3493, 0.6773, 0.3493, 0.6773, 0.3335, 0.7487, 0.3335, 0.7486, 0.6667, 0.7481, 1.0, 0.6767, 0.9998, 0.6772, 0.6666, 0.6731, 0.6674, 0.6729, 0.9998, 0.6691, 0.9998, 0.6691, 0.6666, 0.01913, 0.6749, 0.01913, 0.6749, 0.01913, 0.6749, 0.01913, 0.6749, 0.6732, 0.3493, 0.6691, 0.3493, 0.6692, 0.3335, 0.6732, 0.3327, 0.581, 0.6667, 0.5811, 0.9998, 0.5096, 0.9998, 0.5096, 0.6666, 0.01913, 0.6749, 0.01913, 0.6749, 0.01913, 0.6749, 0.01913, 0.6749, 0.3246, 0.1906, 0.3246, 0.1917, 0.3203, 0.1917, 0.3203, 0.1906, 0.01913, 0.6749, 0.01913, 0.6749, 0.01913, 0.6749, 0.01913, 0.6749, 0.01913, 0.6749, 0.01913, 0.6749, 0.01913, 0.6749, 0.01913, 0.6749, 0.01913, 0.6749, 0.01913, 0.6749, 0.01913, 0.6749, 0.01913, 0.6749, 0.01913, 0.6749, 0.01913, 0.6749, 0.01913, 0.6749, 0.01913, 0.6749, 0.01913, 0.6749, 0.01913, 0.6749, 0.01913, 0.6749, 0.01913, 0.6749, 0.4301, 0.6668, 0.4222, 0.6668, 0.4221, 0.6501, 0.4301, 0.6501, 0.01913, 0.6749, 0.01913, 0.6749, 0.01913, 0.6749, 0.01913, 0.6749, 0.5977, 0.6667, 0.5894, 0.6667, 0.5894, 0.65, 0.5977, 0.65, 0.6691, 0.6666, 0.5977, 0.6667, 0.5977, 0.65, 0.6691, 0.65, 0.5015, 0.6666, 0.4301, 0.6668, 0.4301, 0.6501, 0.5015, 0.65, 0.01913, 0.6749, 0.01913, 0.6749, 0.01913, 0.6749, 0.01913, 0.6749, 0.01913, 0.6749, 0.01913, 0.6749, 0.01913, 0.6749, 0.01913, 0.6749, 0.7565, 0.6667, 0.7486, 0.6667, 0.7486, 0.6501, 0.7566, 0.6501, 0.01913, 0.6749, 0.01913, 0.6749, 0.01913, 0.6749, 0.01913, 0.6749, 0.01913, 0.6749, 0.01913, 0.6749, 0.01913, 0.6749, 0.01913, 0.6749, 0.5894, 0.6667, 0.581, 0.6667, 0.581, 0.65, 0.5894, 0.65, 0.6772, 0.6666, 0.6731, 0.6674, 0.6732, 0.6501, 0.6772, 0.65, 0.01913, 0.6749, 0.01913, 0.6749, 0.01913, 0.6749, 0.01913, 0.6749, 0.581, 0.6667, 0.5096, 0.6666, 0.5096, 0.65, 0.581, 0.65, 0.5096, 0.6666, 0.5056, 0.6675, 0.5055, 0.6501, 0.5096, 0.65, 0.01913, 0.6749, 0.01913, 0.6749, 0.01913, 0.6749, 0.01913, 0.6749, 0.01913, 0.6749, 0.01913, 0.6749, 0.01913, 0.6749, 0.01913, 0.6749, 0.01913, 0.6749, 0.01913, 0.6749, 0.01913, 0.6749, 0.01913, 0.6749, 0.7486, 0.6667, 0.6772, 0.6666, 0.6772, 0.65, 0.7486, 0.6501, 0.01913, 0.6749, 0.01913, 0.6749, 0.01913, 0.6749, 0.01913, 0.6749, 0.6731, 0.6674, 0.6691, 0.6666, 0.6691, 0.65, 0.6732, 0.6501, 0.5056, 0.6675, 0.5015, 0.6666, 0.5015, 0.65, 0.5055, 0.6501, 0.01913, 0.6749, 0.01913, 0.6749, 0.01913, 0.6749, 0.01913, 0.6749, 0.6772, 0.65, 0.6732, 0.6501, 0.6732, 0.3493, 0.6773, 0.3493, 0.01913, 0.6749, 0.01913, 0.6749, 0.01913, 0.6749, 0.01913, 0.6749, 0.01913, 0.6749, 0.01913, 0.6749, 0.01913, 0.6749, 0.01913, 0.6749, 0.01913, 0.6749, 0.01913, 0.6749, 0.01913, 0.6749, 0.01913, 0.6749, 0.01913, 0.6749, 0.01913, 0.6749, 0.01913, 0.6749, 0.01913, 0.6749, 0.01913, 0.6749, 0.01913, 0.6749, 0.01913, 0.6749, 0.01913, 0.6749, 0.01913, 0.6749, 0.01913, 0.6749, 0.01913, 0.6749, 0.01913, 0.6749, 0.01913, 0.6749, 0.01913, 0.6749, 0.01913, 0.6749, 0.01913, 0.6749, 0.01913, 0.6749, 0.01913, 0.6749, 0.01913, 0.6749, 0.01913, 0.6749, 0.01913, 0.6749, 0.01913, 0.6749, 0.5977, 0.65, 0.5894, 0.65, 0.5894, 0.3493, 0.5977, 0.3493, 0.01913, 0.6749, 0.01913, 0.6749, 0.01913, 0.6749, 0.01913, 0.6749, 0.5894, 0.65, 0.581, 0.65, 0.581, 0.3493, 0.5894, 0.3493, 0.01913, 0.6749, 0.01913, 0.6749, 0.01913, 0.6749, 0.01913, 0.6749, 0.01913, 0.6749, 0.01913, 0.6749, 0.01913, 0.6749, 0.01913, 0.6749, 0.01913, 0.6749, 0.01913, 0.6749, 0.01913, 0.6749, 0.01913, 0.6749, 0.01913, 0.6749, 0.01913, 0.6749, 0.01913, 0.6749, 0.4073, 0.1888, 0.4073, 0.1899, 0.3246, 0.1906, 0.3246, 0.1894, 0.7566, 0.6501, 0.7486, 0.6501, 0.7488, 0.3493, 0.7567, 0.3493, 0.4073, 0.1899, 0.4073, 0.191, 0.3246, 0.1917, 0.3246, 0.1906, 0.6041, 0.6525, 0.5962, 0.6525, 0.596, 0.3517, 0.6039, 0.3517, 0.01913, 0.6749, 0.01913, 0.6749, 0.01913, 0.6749, 0.01913, 0.6749, 0.01913, 0.6749, 0.01913, 0.6749, 0.01913, 0.6749, 0.01913, 0.6749, 0.01913, 0.6749, 0.01913, 0.6749, 0.01913, 0.6749, 0.01913, 0.6749, 0.01913, 0.6749, 0.01913, 0.6749, 0.01913, 0.6749, 0.01913, 0.6749, 0.01913, 0.6749, 0.01913, 0.6749, 0.01913, 0.6749, 0.01913, 0.6749, 0.01913, 0.6749, 0.01913, 0.6749, 0.01913, 0.6749, 0.01913, 0.6749, 0.01913, 0.6749, 0.01913, 0.6749, 0.01913, 0.6749, 0.01913, 0.6749, 0.01913, 0.6749, 0.01913, 0.6749, 0.01913, 0.6749, 0.01913, 0.6749, 0.01913, 0.6749, 0.01913, 0.6749, 0.6732, 0.6501, 0.6691, 0.65, 0.6691, 0.3493, 0.6732, 0.3493, 0.01913, 0.6749, 0.01913, 0.6749, 0.01913, 0.6749, 0.01913, 0.6749, 0.01913, 0.6749, 0.01913, 0.6749, 0.01913, 0.6749, 0.01913, 0.6749, 0.01913, 0.6749, 0.01913, 0.6749, 0.01913, 0.6749, 0.01913, 0.6749, 0.01913, 0.6749, 0.01913, 0.6749, 0.01913, 0.6749, 0.01913, 0.6749, 0.01913, 0.6749, 0.01913, 0.6749, 0.01913, 0.6749, 0.01913, 0.6749, 0.01913, 0.6749, 0.01913, 0.6749, 0.01913, 0.6749, 0.01913, 0.6749, 0.01913, 0.6749, 0.01913, 0.6749, 0.01913, 0.6749, 0.01913, 0.6749, 0.01913, 0.6749, 0.01913, 0.6749, 0.01913, 0.6749, 0.01913, 0.6749, 0.01913, 0.6749, 0.01913, 0.6749, 0.01913, 0.6749, 0.01913, 0.6749, 0.01913, 0.6749, 0.01913, 0.6749, 0.01913, 0.6749, 0.01913, 0.6749, 0.01913, 0.6749, 0.01913, 0.6749, 0.01913, 0.6749, 0.01913, 0.6749, 0.01913, 0.6749, 0.01913, 0.6749, 0.01913, 0.6749, 0.01913, 0.6749, 0.01913, 0.6749, 0.01913, 0.6749, 0.01913, 0.6749, 0.01913, 0.6749, 0.01913, 0.6749, 0.01913, 0.6749, 0.01913, 0.6749, 0.01913, 0.6749, 0.01913, 0.6749, 0.01913, 0.6749, 0.01913, 0.6749, 0.01913, 0.6749, 0.01913, 0.6749, 0.01913, 0.6749, 0.01913, 0.6749, 0.01913, 0.6749, 0.01913, 0.6749, 0.01913, 0.6749, 0.01913, 0.6749, 0.01913, 0.6749, 0.01913, 0.6749, 0.01913, 0.6749, 0.01913, 0.6749, 0.01913, 0.6749, 0.01913, 0.6749, 0.01913, 0.6749, 0.01913, 0.6749, 0.01913, 0.6749, 0.01913, 0.6749, 0.01913, 0.6749, 0.01913, 0.6749, 0.01913, 0.6749, 0.01913, 0.6749, 0.01913, 0.6749, 0.01913, 0.6749, 0.01913, 0.6749])
me_cube_009.use_remesh_preserve_volume = False
me_cube_009.use_remesh_preserve_attributes = False
me_cube_009.use_mirror_vertex_groups = False
me_cube_009.update()
me_cube_006 = bpy.data.meshes.new('Cube.006')
me_cube_006.from_pydata([(-1.0, -1.0, -1.0), (-1.0, 1.0, -1.0), (1.0, 1.0, -1.0), (1.0, -1.0, -1.0), (-1.0, -1.0, 1.0), (-1.0, 1.0, 1.0), (1.0, 1.0, 1.0), (1.0, -1.0, 1.0), (-1.0, -1.128, -2.557), (1.0, -1.128, -2.557), (-1.0, -1.128, -0.5567), (1.0, -1.128, -0.5567)], [], [(4, 5, 1, 0), (5, 6, 2, 1), (6, 7, 3, 2), (0, 3, 9, 8), (0, 1, 2, 3), (7, 6, 5, 4), (11, 10, 8, 9), (8, 10, 4, 0), (11, 9, 3, 7), (7, 4, 10, 11)])
_uv = me_cube_006.uv_layers.new(name='UV coord')
_uv.uv.foreach_set('vector', [0.2097, 0.08862, 0.157, 0.08862, 0.157, 0.03594, 0.2097, 0.03594, 0.2097, 0.08862, 0.157, 0.08862, 0.157, 0.03594, 0.2097, 0.03594, 0.32, 0.7988, 0.1419, 0.7988, 0.1359, 0.6461, 0.2842, 0.6258, 0.1065, 0.5379, 0.1359, 0.6461, 0.09896, 0.6277, 0.03319, 0.5845, 0.1065, 0.5379, 0.2393, 0.493, 0.2842, 0.6258, 0.1359, 0.6461, 0.469, 0.5927, 0.9966, 0.5927, 0.9966, 0.9195, 0.469, 0.9195, 0.1247, 0.6856, 0.01501, 0.6882, 0.03319, 0.5845, 0.09896, 0.6277, 0.2097, 0.08862, 0.157, 0.08862, 0.157, 0.03594, 0.2097, 0.03594, 0.1247, 0.6856, 0.09896, 0.6277, 0.1359, 0.6461, 0.1419, 0.7988, 0.1419, 0.7988, 0.009438, 0.7916, 0.01501, 0.6882, 0.1247, 0.6856])
me_cube_006.materials.append(mat_material_005)
me_cube_006.use_remesh_preserve_volume = False
me_cube_006.use_remesh_preserve_attributes = False
me_cube_006.use_mirror_vertex_groups = False
me_cube_006.update()
me_cube_001 = bpy.data.meshes.new('Cube.001')
me_cube_001.from_pydata([(0.04645, -1.008, 0.9), (0.4751, -1.008, -0.905), (0.04645, -1.008, -0.905), (0.4751, -1.008, 0.9), (0.04645, -1.008, 0.9)], [], [(0, 4, 2, 1, 3)])
_uv = me_cube_001.uv_layers.new(name='UVMap')
_uv.uv.foreach_set('vector', [0.001049, 1.0, 4.881e-05, 1.0, 0.001049, 4.881e-05, 0.2385, 4.885e-05, 0.2385, 1.0])
me_cube_001.use_remesh_preserve_volume = False
me_cube_001.use_remesh_preserve_attributes = False
me_cube_001.use_mirror_vertex_groups = False
me_cube_001.update()
me_cube_002 = bpy.data.meshes.new('Cube.002')
me_cube_002.from_pydata([(-0.9525, -1.0, 0.9), (-0.5238, -1.0, -0.905), (-0.9525, -1.0, -0.905), (-0.5238, -1.0, 0.9), (-0.9525, -1.0, 0.9)], [], [(0, 4, 2, 1, 3)])
_uv = me_cube_002.uv_layers.new(name='UVMap')
_uv.uv.foreach_set('vector', [0.001049, 1.0, 4.881e-05, 1.0, 0.001049, 4.881e-05, 0.2385, 4.885e-05, 0.2385, 1.0])
me_cube_002.use_remesh_preserve_volume = False
me_cube_002.use_remesh_preserve_attributes = False
me_cube_002.use_mirror_vertex_groups = False
me_cube_002.update()
me_cube_003 = bpy.data.meshes.new('Cube.003')
me_cube_003.from_pydata([(-0.8554, -1.156, 0.1061), (-0.8554, -0.999, 0.1061), (-0.8474, -1.156, 0.09586), (-0.8469, -0.999, 0.09156), (-0.8466, -1.156, 0.07435), (-0.8486, -0.999, 0.06691), (-0.8535, -1.156, 0.06063), (-0.8573, -0.999, 0.06063), (-0.8622, -1.156, 0.06691), (-0.8643, -0.999, 0.07435), (-0.8639, -1.156, 0.09156), (-0.8634, -0.999, 0.09586)], [], [(0, 1, 3, 2), (4, 5, 6), (6, 5, 7), (6, 7, 8), (8, 7, 9), (8, 9, 10), (10, 9, 11), (10, 11, 1, 0), (0, 2, 4, 6, 8, 10), (1, 11, 9, 7, 5, 3), (2, 3, 5, 4)])
_uv = me_cube_003.uv_layers.new(name='UVMap')
_uv.uv.foreach_set('vector', [0.2386, 4.883e-05, 0.2386, 4.883e-05, 0.2386, 4.883e-05, 0.2386, 4.883e-05, 0.2386, 4.883e-05, 0.2386, 4.883e-05, 0.2386, 4.883e-05, 0.2386, 4.883e-05, 0.2386, 4.883e-05, 0.2386, 4.883e-05, 0.2386, 4.883e-05, 0.2386, 4.883e-05, 0.2386, 4.883e-05, 0.2386, 4.883e-05, 0.2386, 4.883e-05, 0.2386, 4.883e-05, 0.2386, 4.883e-05, 0.2386, 4.883e-05, 0.2386, 4.883e-05, 0.2386, 4.883e-05, 0.2386, 4.883e-05, 0.2386, 4.883e-05, 0.2386, 4.883e-05, 0.2386, 4.883e-05, 0.2386, 4.883e-05, 0.2386, 4.883e-05, 0.2386, 4.883e-05, 0.2386, 4.883e-05, 0.2386, 4.883e-05, 0.2386, 4.883e-05, 0.2386, 4.883e-05, 0.2386, 4.883e-05, 0.2386, 4.883e-05, 0.2386, 4.883e-05, 0.2386, 4.883e-05, 0.2386, 4.883e-05, 0.2386, 4.883e-05, 0.2386, 4.883e-05, 0.2386, 4.883e-05, 0.2386, 4.883e-05, 0.2386, 4.883e-05, 0.2386, 4.883e-05])
me_cube_003.use_remesh_preserve_volume = False
me_cube_003.use_remesh_preserve_attributes = False
me_cube_003.use_mirror_vertex_groups = False
me_cube_003.update()
me_cube_004 = bpy.data.meshes.new('Cube.004')
me_cube_004.from_pydata([(-0.8554, -1.156, 0.1061), (-0.8554, -0.999, 0.1061), (-0.8474, -1.156, 0.09586), (-0.8469, -0.999, 0.09156), (-0.8466, -1.156, 0.07435), (-0.8486, -0.999, 0.06691), (-0.8535, -1.156, 0.06063), (-0.8573, -0.999, 0.06063), (-0.8622, -1.156, 0.06691), (-0.8643, -0.999, 0.07435), (-0.8639, -1.156, 0.09156), (-0.8634, -0.999, 0.09586)], [], [(0, 1, 3, 2), (4, 5, 6), (6, 5, 7), (6, 7, 8), (8, 7, 9), (8, 9, 10), (10, 9, 11), (10, 11, 1, 0), (0, 2, 4, 6, 8, 10), (1, 11, 9, 7, 5, 3), (2, 3, 5, 4)])
_uv = me_cube_004.uv_layers.new(name='UVMap')
_uv.uv.foreach_set('vector', [0.2386, 4.883e-05, 0.2386, 4.883e-05, 0.2386, 4.883e-05, 0.2386, 4.883e-05, 0.2386, 4.883e-05, 0.2386, 4.883e-05, 0.2386, 4.883e-05, 0.2386, 4.883e-05, 0.2386, 4.883e-05, 0.2386, 4.883e-05, 0.2386, 4.883e-05, 0.2386, 4.883e-05, 0.2386, 4.883e-05, 0.2386, 4.883e-05, 0.2386, 4.883e-05, 0.2386, 4.883e-05, 0.2386, 4.883e-05, 0.2386, 4.883e-05, 0.2386, 4.883e-05, 0.2386, 4.883e-05, 0.2386, 4.883e-05, 0.2386, 4.883e-05, 0.2386, 4.883e-05, 0.2386, 4.883e-05, 0.2386, 4.883e-05, 0.2386, 4.883e-05, 0.2386, 4.883e-05, 0.2386, 4.883e-05, 0.2386, 4.883e-05, 0.2386, 4.883e-05, 0.2386, 4.883e-05, 0.2386, 4.883e-05, 0.2386, 4.883e-05, 0.2386, 4.883e-05, 0.2386, 4.883e-05, 0.2386, 4.883e-05, 0.2386, 4.883e-05, 0.2386, 4.883e-05, 0.2386, 4.883e-05, 0.2386, 4.883e-05, 0.2386, 4.883e-05, 0.2386, 4.883e-05])
me_cube_004.use_remesh_preserve_volume = False
me_cube_004.use_remesh_preserve_attributes = False
me_cube_004.use_mirror_vertex_groups = False
me_cube_004.update()
me_cube_007 = bpy.data.meshes.new('Cube.007')
me_cube_007.from_pydata([(-0.485, -1.0, 0.9), (-0.05627, -1.0, -0.905), (-0.485, -1.0, -0.905), (-0.05627, -1.0, 0.9), (-0.485, -1.0, 0.9)], [], [(0, 4, 2, 1, 3)])
_uv = me_cube_007.uv_layers.new(name='UVMap')
_uv.uv.foreach_set('vector', [0.001049, 1.0, 4.881e-05, 1.0, 0.001049, 4.881e-05, 0.2385, 4.885e-05, 0.2385, 1.0])
me_cube_007.use_remesh_preserve_volume = False
me_cube_007.use_remesh_preserve_attributes = False
me_cube_007.use_mirror_vertex_groups = False
me_cube_007.update()
me_cube_010 = bpy.data.meshes.new('Cube.010')
me_cube_010.from_pydata([(-0.8554, -1.156, 0.1061), (-0.8554, -0.999, 0.1061), (-0.8474, -1.156, 0.09586), (-0.8469, -0.999, 0.09156), (-0.8466, -1.156, 0.07435), (-0.8486, -0.999, 0.06691), (-0.8535, -1.156, 0.06063), (-0.8573, -0.999, 0.06063), (-0.8622, -1.156, 0.06691), (-0.8643, -0.999, 0.07435), (-0.8639, -1.156, 0.09156), (-0.8634, -0.999, 0.09586)], [], [(0, 1, 3, 2), (4, 5, 6), (6, 5, 7), (6, 7, 8), (8, 7, 9), (8, 9, 10), (10, 9, 11), (10, 11, 1, 0), (0, 2, 4, 6, 8, 10), (1, 11, 9, 7, 5, 3), (2, 3, 5, 4)])
_uv = me_cube_010.uv_layers.new(name='UVMap')
_uv.uv.foreach_set('vector', [0.2386, 4.883e-05, 0.2386, 4.883e-05, 0.2386, 4.883e-05, 0.2386, 4.883e-05, 0.2386, 4.883e-05, 0.2386, 4.883e-05, 0.2386, 4.883e-05, 0.2386, 4.883e-05, 0.2386, 4.883e-05, 0.2386, 4.883e-05, 0.2386, 4.883e-05, 0.2386, 4.883e-05, 0.2386, 4.883e-05, 0.2386, 4.883e-05, 0.2386, 4.883e-05, 0.2386, 4.883e-05, 0.2386, 4.883e-05, 0.2386, 4.883e-05, 0.2386, 4.883e-05, 0.2386, 4.883e-05, 0.2386, 4.883e-05, 0.2386, 4.883e-05, 0.2386, 4.883e-05, 0.2386, 4.883e-05, 0.2386, 4.883e-05, 0.2386, 4.883e-05, 0.2386, 4.883e-05, 0.2386, 4.883e-05, 0.2386, 4.883e-05, 0.2386, 4.883e-05, 0.2386, 4.883e-05, 0.2386, 4.883e-05, 0.2386, 4.883e-05, 0.2386, 4.883e-05, 0.2386, 4.883e-05, 0.2386, 4.883e-05, 0.2386, 4.883e-05, 0.2386, 4.883e-05, 0.2386, 4.883e-05, 0.2386, 4.883e-05, 0.2386, 4.883e-05, 0.2386, 4.883e-05])
me_cube_010.use_remesh_preserve_volume = False
me_cube_010.use_remesh_preserve_attributes = False
me_cube_010.use_mirror_vertex_groups = False
me_cube_010.update()
me_cube_011 = bpy.data.meshes.new('Cube.011')
me_cube_011.from_pydata([(-0.485, -1.0, 0.9), (-0.05627, -1.0, -0.905), (-0.485, -1.0, -0.905), (-0.05627, -1.0, 0.9), (-0.485, -1.0, 0.9)], [], [(0, 4, 2, 1, 3)])
_uv = me_cube_011.uv_layers.new(name='UVMap')
_uv.uv.foreach_set('vector', [0.001049, 1.0, 4.881e-05, 1.0, 0.001049, 4.881e-05, 0.2385, 4.885e-05, 0.2385, 1.0])
me_cube_011.use_remesh_preserve_volume = False
me_cube_011.use_remesh_preserve_attributes = False
me_cube_011.use_mirror_vertex_groups = False
me_cube_011.update()
me_cube_012 = bpy.data.meshes.new('Cube.012')
me_cube_012.from_pydata([(-0.8554, -1.156, 0.1061), (-0.8554, -0.999, 0.1061), (-0.8474, -1.156, 0.09586), (-0.8469, -0.999, 0.09156), (-0.8466, -1.156, 0.07435), (-0.8486, -0.999, 0.06691), (-0.8535, -1.156, 0.06063), (-0.8573, -0.999, 0.06063), (-0.8622, -1.156, 0.06691), (-0.8643, -0.999, 0.07435), (-0.8639, -1.156, 0.09156), (-0.8634, -0.999, 0.09586)], [], [(0, 1, 3, 2), (4, 5, 6), (6, 5, 7), (6, 7, 8), (8, 7, 9), (8, 9, 10), (10, 9, 11), (10, 11, 1, 0), (0, 2, 4, 6, 8, 10), (1, 11, 9, 7, 5, 3), (2, 3, 5, 4)])
_uv = me_cube_012.uv_layers.new(name='UVMap')
_uv.uv.foreach_set('vector', [0.2386, 4.883e-05, 0.2386, 4.883e-05, 0.2386, 4.883e-05, 0.2386, 4.883e-05, 0.2386, 4.883e-05, 0.2386, 4.883e-05, 0.2386, 4.883e-05, 0.2386, 4.883e-05, 0.2386, 4.883e-05, 0.2386, 4.883e-05, 0.2386, 4.883e-05, 0.2386, 4.883e-05, 0.2386, 4.883e-05, 0.2386, 4.883e-05, 0.2386, 4.883e-05, 0.2386, 4.883e-05, 0.2386, 4.883e-05, 0.2386, 4.883e-05, 0.2386, 4.883e-05, 0.2386, 4.883e-05, 0.2386, 4.883e-05, 0.2386, 4.883e-05, 0.2386, 4.883e-05, 0.2386, 4.883e-05, 0.2386, 4.883e-05, 0.2386, 4.883e-05, 0.2386, 4.883e-05, 0.2386, 4.883e-05, 0.2386, 4.883e-05, 0.2386, 4.883e-05, 0.2386, 4.883e-05, 0.2386, 4.883e-05, 0.2386, 4.883e-05, 0.2386, 4.883e-05, 0.2386, 4.883e-05, 0.2386, 4.883e-05, 0.2386, 4.883e-05, 0.2386, 4.883e-05, 0.2386, 4.883e-05, 0.2386, 4.883e-05, 0.2386, 4.883e-05, 0.2386, 4.883e-05])
me_cube_012.use_remesh_preserve_volume = False
me_cube_012.use_remesh_preserve_attributes = False
me_cube_012.use_mirror_vertex_groups = False
me_cube_012.update()
me_cube_013 = bpy.data.meshes.new('Cube.013')
me_cube_013.from_pydata([(0.04645, -1.008, 0.9), (0.4751, -1.008, -0.905), (0.04645, -1.008, -0.905), (0.4751, -1.008, 0.9), (0.04645, -1.008, 0.9)], [], [(0, 4, 2, 1, 3)])
_uv = me_cube_013.uv_layers.new(name='UVMap')
_uv.uv.foreach_set('vector', [0.001049, 1.0, 4.881e-05, 1.0, 0.001049, 4.881e-05, 0.2385, 4.885e-05, 0.2385, 1.0])
me_cube_013.use_remesh_preserve_volume = False
me_cube_013.use_remesh_preserve_attributes = False
me_cube_013.use_mirror_vertex_groups = False
me_cube_013.update()
me_cube_014 = bpy.data.meshes.new('Cube.014')
me_cube_014.from_pydata([(-0.9525, -1.0, 0.9), (-0.5238, -1.0, -0.905), (-0.9525, -1.0, -0.905), (-0.5238, -1.0, 0.9), (-0.9525, -1.0, 0.9)], [], [(0, 4, 2, 1, 3)])
_uv = me_cube_014.uv_layers.new(name='UVMap')
_uv.uv.foreach_set('vector', [0.001049, 1.0, 4.881e-05, 1.0, 0.001049, 4.881e-05, 0.2385, 4.885e-05, 0.2385, 1.0])
me_cube_014.use_remesh_preserve_volume = False
me_cube_014.use_remesh_preserve_attributes = False
me_cube_014.use_mirror_vertex_groups = False
me_cube_014.update()
me_cube_015 = bpy.data.meshes.new('Cube.015')
me_cube_015.from_pydata([(-0.8554, -1.156, 0.1061), (-0.8554, -0.999, 0.1061), (-0.8474, -1.156, 0.09586), (-0.8469, -0.999, 0.09156), (-0.8466, -1.156, 0.07435), (-0.8486, -0.999, 0.06691), (-0.8535, -1.156, 0.06063), (-0.8573, -0.999, 0.06063), (-0.8622, -1.156, 0.06691), (-0.8643, -0.999, 0.07435), (-0.8639, -1.156, 0.09156), (-0.8634, -0.999, 0.09586)], [], [(0, 1, 3, 2), (4, 5, 6), (6, 5, 7), (6, 7, 8), (8, 7, 9), (8, 9, 10), (10, 9, 11), (10, 11, 1, 0), (0, 2, 4, 6, 8, 10), (1, 11, 9, 7, 5, 3), (2, 3, 5, 4)])
_uv = me_cube_015.uv_layers.new(name='UVMap')
_uv.uv.foreach_set('vector', [0.2386, 4.883e-05, 0.2386, 4.883e-05, 0.2386, 4.883e-05, 0.2386, 4.883e-05, 0.2386, 4.883e-05, 0.2386, 4.883e-05, 0.2386, 4.883e-05, 0.2386, 4.883e-05, 0.2386, 4.883e-05, 0.2386, 4.883e-05, 0.2386, 4.883e-05, 0.2386, 4.883e-05, 0.2386, 4.883e-05, 0.2386, 4.883e-05, 0.2386, 4.883e-05, 0.2386, 4.883e-05, 0.2386, 4.883e-05, 0.2386, 4.883e-05, 0.2386, 4.883e-05, 0.2386, 4.883e-05, 0.2386, 4.883e-05, 0.2386, 4.883e-05, 0.2386, 4.883e-05, 0.2386, 4.883e-05, 0.2386, 4.883e-05, 0.2386, 4.883e-05, 0.2386, 4.883e-05, 0.2386, 4.883e-05, 0.2386, 4.883e-05, 0.2386, 4.883e-05, 0.2386, 4.883e-05, 0.2386, 4.883e-05, 0.2386, 4.883e-05, 0.2386, 4.883e-05, 0.2386, 4.883e-05, 0.2386, 4.883e-05, 0.2386, 4.883e-05, 0.2386, 4.883e-05, 0.2386, 4.883e-05, 0.2386, 4.883e-05, 0.2386, 4.883e-05, 0.2386, 4.883e-05])
me_cube_015.use_remesh_preserve_volume = False
me_cube_015.use_remesh_preserve_attributes = False
me_cube_015.use_mirror_vertex_groups = False
me_cube_015.update()
me_cube_016 = bpy.data.meshes.new('Cube.016')
me_cube_016.from_pydata([(-0.8554, -1.156, 0.1061), (-0.8554, -0.999, 0.1061), (-0.8474, -1.156, 0.09586), (-0.8469, -0.999, 0.09156), (-0.8466, -1.156, 0.07435), (-0.8486, -0.999, 0.06691), (-0.8535, -1.156, 0.06063), (-0.8573, -0.999, 0.06063), (-0.8622, -1.156, 0.06691), (-0.8643, -0.999, 0.07435), (-0.8639, -1.156, 0.09156), (-0.8634, -0.999, 0.09586)], [], [(0, 1, 3, 2), (4, 5, 6), (6, 5, 7), (6, 7, 8), (8, 7, 9), (8, 9, 10), (10, 9, 11), (10, 11, 1, 0), (0, 2, 4, 6, 8, 10), (1, 11, 9, 7, 5, 3), (2, 3, 5, 4)])
_uv = me_cube_016.uv_layers.new(name='UVMap')
_uv.uv.foreach_set('vector', [0.2386, 4.883e-05, 0.2386, 4.883e-05, 0.2386, 4.883e-05, 0.2386, 4.883e-05, 0.2386, 4.883e-05, 0.2386, 4.883e-05, 0.2386, 4.883e-05, 0.2386, 4.883e-05, 0.2386, 4.883e-05, 0.2386, 4.883e-05, 0.2386, 4.883e-05, 0.2386, 4.883e-05, 0.2386, 4.883e-05, 0.2386, 4.883e-05, 0.2386, 4.883e-05, 0.2386, 4.883e-05, 0.2386, 4.883e-05, 0.2386, 4.883e-05, 0.2386, 4.883e-05, 0.2386, 4.883e-05, 0.2386, 4.883e-05, 0.2386, 4.883e-05, 0.2386, 4.883e-05, 0.2386, 4.883e-05, 0.2386, 4.883e-05, 0.2386, 4.883e-05, 0.2386, 4.883e-05, 0.2386, 4.883e-05, 0.2386, 4.883e-05, 0.2386, 4.883e-05, 0.2386, 4.883e-05, 0.2386, 4.883e-05, 0.2386, 4.883e-05, 0.2386, 4.883e-05, 0.2386, 4.883e-05, 0.2386, 4.883e-05, 0.2386, 4.883e-05, 0.2386, 4.883e-05, 0.2386, 4.883e-05, 0.2386, 4.883e-05, 0.2386, 4.883e-05, 0.2386, 4.883e-05])
me_cube_016.use_remesh_preserve_volume = False
me_cube_016.use_remesh_preserve_attributes = False
me_cube_016.use_mirror_vertex_groups = False
me_cube_016.update()
me_cube_017 = bpy.data.meshes.new('Cube.017')
me_cube_017.from_pydata([(-0.485, -1.0, 0.9), (-0.05627, -1.0, -0.905), (-0.485, -1.0, -0.905), (-0.05627, -1.0, 0.9), (-0.485, -1.0, 0.9)], [], [(0, 4, 2, 1, 3)])
_uv = me_cube_017.uv_layers.new(name='UVMap')
_uv.uv.foreach_set('vector', [0.001049, 1.0, 4.881e-05, 1.0, 0.001049, 4.881e-05, 0.2385, 4.885e-05, 0.2385, 1.0])
me_cube_017.use_remesh_preserve_volume = False
me_cube_017.use_remesh_preserve_attributes = False
me_cube_017.use_mirror_vertex_groups = False
me_cube_017.update()
me_cube_018 = bpy.data.meshes.new('Cube.018')
me_cube_018.from_pydata([(-0.8554, -1.156, 0.1061), (-0.8554, -0.999, 0.1061), (-0.8474, -1.156, 0.09586), (-0.8469, -0.999, 0.09156), (-0.8466, -1.156, 0.07435), (-0.8486, -0.999, 0.06691), (-0.8535, -1.156, 0.06063), (-0.8573, -0.999, 0.06063), (-0.8622, -1.156, 0.06691), (-0.8643, -0.999, 0.07435), (-0.8639, -1.156, 0.09156), (-0.8634, -0.999, 0.09586)], [], [(0, 1, 3, 2), (4, 5, 6), (6, 5, 7), (6, 7, 8), (8, 7, 9), (8, 9, 10), (10, 9, 11), (10, 11, 1, 0), (0, 2, 4, 6, 8, 10), (1, 11, 9, 7, 5, 3), (2, 3, 5, 4)])
_uv = me_cube_018.uv_layers.new(name='UVMap')
_uv.uv.foreach_set('vector', [0.2386, 4.883e-05, 0.2386, 4.883e-05, 0.2386, 4.883e-05, 0.2386, 4.883e-05, 0.2386, 4.883e-05, 0.2386, 4.883e-05, 0.2386, 4.883e-05, 0.2386, 4.883e-05, 0.2386, 4.883e-05, 0.2386, 4.883e-05, 0.2386, 4.883e-05, 0.2386, 4.883e-05, 0.2386, 4.883e-05, 0.2386, 4.883e-05, 0.2386, 4.883e-05, 0.2386, 4.883e-05, 0.2386, 4.883e-05, 0.2386, 4.883e-05, 0.2386, 4.883e-05, 0.2386, 4.883e-05, 0.2386, 4.883e-05, 0.2386, 4.883e-05, 0.2386, 4.883e-05, 0.2386, 4.883e-05, 0.2386, 4.883e-05, 0.2386, 4.883e-05, 0.2386, 4.883e-05, 0.2386, 4.883e-05, 0.2386, 4.883e-05, 0.2386, 4.883e-05, 0.2386, 4.883e-05, 0.2386, 4.883e-05, 0.2386, 4.883e-05, 0.2386, 4.883e-05, 0.2386, 4.883e-05, 0.2386, 4.883e-05, 0.2386, 4.883e-05, 0.2386, 4.883e-05, 0.2386, 4.883e-05, 0.2386, 4.883e-05, 0.2386, 4.883e-05, 0.2386, 4.883e-05])
me_cube_018.use_remesh_preserve_volume = False
me_cube_018.use_remesh_preserve_attributes = False
me_cube_018.use_mirror_vertex_groups = False
me_cube_018.update()
me_cube_019 = bpy.data.meshes.new('Cube.019')
me_cube_019.from_pydata([(-0.485, -1.0, 0.9), (-0.05627, -1.0, -0.905), (-0.485, -1.0, -0.905), (-0.05627, -1.0, 0.9), (-0.485, -1.0, 0.9)], [], [(0, 4, 2, 1, 3)])
_uv = me_cube_019.uv_layers.new(name='UVMap')
_uv.uv.foreach_set('vector', [0.001049, 1.0, 4.881e-05, 1.0, 0.001049, 4.881e-05, 0.2385, 4.885e-05, 0.2385, 1.0])
me_cube_019.use_remesh_preserve_volume = False
me_cube_019.use_remesh_preserve_attributes = False
me_cube_019.use_mirror_vertex_groups = False
me_cube_019.update()
me_cube_020 = bpy.data.meshes.new('Cube.020')
me_cube_020.from_pydata([(-0.8554, -1.156, 0.1061), (-0.8554, -0.999, 0.1061), (-0.8474, -1.156, 0.09586), (-0.8469, -0.999, 0.09156), (-0.8466, -1.156, 0.07435), (-0.8486, -0.999, 0.06691), (-0.8535, -1.156, 0.06063), (-0.8573, -0.999, 0.06063), (-0.8622, -1.156, 0.06691), (-0.8643, -0.999, 0.07435), (-0.8639, -1.156, 0.09156), (-0.8634, -0.999, 0.09586)], [], [(0, 1, 3, 2), (4, 5, 6), (6, 5, 7), (6, 7, 8), (8, 7, 9), (8, 9, 10), (10, 9, 11), (10, 11, 1, 0), (0, 2, 4, 6, 8, 10), (1, 11, 9, 7, 5, 3), (2, 3, 5, 4)])
_uv = me_cube_020.uv_layers.new(name='UVMap')
_uv.uv.foreach_set('vector', [0.2386, 4.883e-05, 0.2386, 4.883e-05, 0.2386, 4.883e-05, 0.2386, 4.883e-05, 0.2386, 4.883e-05, 0.2386, 4.883e-05, 0.2386, 4.883e-05, 0.2386, 4.883e-05, 0.2386, 4.883e-05, 0.2386, 4.883e-05, 0.2386, 4.883e-05, 0.2386, 4.883e-05, 0.2386, 4.883e-05, 0.2386, 4.883e-05, 0.2386, 4.883e-05, 0.2386, 4.883e-05, 0.2386, 4.883e-05, 0.2386, 4.883e-05, 0.2386, 4.883e-05, 0.2386, 4.883e-05, 0.2386, 4.883e-05, 0.2386, 4.883e-05, 0.2386, 4.883e-05, 0.2386, 4.883e-05, 0.2386, 4.883e-05, 0.2386, 4.883e-05, 0.2386, 4.883e-05, 0.2386, 4.883e-05, 0.2386, 4.883e-05, 0.2386, 4.883e-05, 0.2386, 4.883e-05, 0.2386, 4.883e-05, 0.2386, 4.883e-05, 0.2386, 4.883e-05, 0.2386, 4.883e-05, 0.2386, 4.883e-05, 0.2386, 4.883e-05, 0.2386, 4.883e-05, 0.2386, 4.883e-05, 0.2386, 4.883e-05, 0.2386, 4.883e-05, 0.2386, 4.883e-05])
me_cube_020.use_remesh_preserve_volume = False
me_cube_020.use_remesh_preserve_attributes = False
me_cube_020.use_mirror_vertex_groups = False
me_cube_020.update()

# ---- objects
ob_cube_008 = bpy.data.objects.new('Cube.008', me_cube_008)
ob_cube_005 = bpy.data.objects.new('Cube.005', me_cube_005)
ob_cube_009 = bpy.data.objects.new('Cube.009', me_cube_009)
ob_cube_006 = bpy.data.objects.new('Cube.006', me_cube_006)
ob_cube_001 = bpy.data.objects.new('Cube.001', me_cube_001)
ob_cube_002 = bpy.data.objects.new('Cube.002', me_cube_002)
ob_cube_003 = bpy.data.objects.new('Cube.003', me_cube_003)
ob_cube_004 = bpy.data.objects.new('Cube.004', me_cube_004)
ob_cube_007 = bpy.data.objects.new('Cube.007', me_cube_007)
ob_cube_010 = bpy.data.objects.new('Cube.010', me_cube_010)
ob_cube_011 = bpy.data.objects.new('Cube.011', me_cube_011)
ob_cube_012 = bpy.data.objects.new('Cube.012', me_cube_012)
ob_cube_013 = bpy.data.objects.new('Cube.013', me_cube_013)
ob_cube_014 = bpy.data.objects.new('Cube.014', me_cube_014)
ob_cube_015 = bpy.data.objects.new('Cube.015', me_cube_015)
ob_cube_016 = bpy.data.objects.new('Cube.016', me_cube_016)
ob_cube_017 = bpy.data.objects.new('Cube.017', me_cube_017)
ob_cube_018 = bpy.data.objects.new('Cube.018', me_cube_018)
ob_cube_019 = bpy.data.objects.new('Cube.019', me_cube_019)
ob_cube_020 = bpy.data.objects.new('Cube.020', me_cube_020)

# ---- transforms, parenting, visibility, modifiers, constraints
ob_cube_008.location = (-1.091, -0.07369, 0.0)
ob_cube_008.scale = (2.197, 1.0, 0.9174)
ob_cube_008.lineart.crease_threshold = 0.0
ob_cube_005.location = (-1.251, -0.06774, 1.0)
ob_cube_005.scale = (-2.847, 1.0, 0.08464)
ob_cube_005.lineart.crease_threshold = 0.0
ob_cube_009.location = (-4.169, -3.507, 0.0)
ob_cube_009.rotation_euler = (0.0, -0.0, 1.571)
ob_cube_009.scale = (2.197, 1.0, 0.9174)
ob_cube_009.lineart.crease_threshold = 0.0
ob_cube_006.location = (-4.169, -2.513, 1.0)
ob_cube_006.rotation_euler = (0.0, -0.0, 1.571)
ob_cube_006.scale = (-3.448, 1.0, 0.08464)
ob_cube_006.lineart.crease_threshold = 0.0
ob_cube_001.location = (-4.18, -3.504, 4.49e-09)
ob_cube_001.rotation_euler = (0.0, -0.0, 1.571)
ob_cube_001.scale = (2.197, 1.0, 0.9174)
ob_cube_001.lineart.crease_threshold = 0.0
ob_cube_002.location = (-4.169, -3.507, 0.0)
ob_cube_002.rotation_euler = (0.0, -0.0, 1.571)
ob_cube_002.scale = (2.197, 1.0, 0.9174)
ob_cube_002.lineart.crease_threshold = 0.0
ob_cube_003.location = (-4.146, -2.966, -2.907e-07)
ob_cube_003.rotation_euler = (0.0, -0.0, 1.571)
ob_cube_003.scale = (2.197, 1.0, 0.9174)
ob_cube_003.lineart.crease_threshold = 0.0
ob_cube_004.location = (-4.169, -2.507, 0.0)
ob_cube_004.rotation_euler = (0.0, -0.0, 1.571)
ob_cube_004.scale = (2.197, 1.0, 0.9174)
ob_cube_004.lineart.crease_threshold = 0.0
ob_cube_007.location = (-4.168, -3.496, -8.638e-10)
ob_cube_007.rotation_euler = (0.0, -0.0, 1.571)
ob_cube_007.scale = (2.197, 1.0, 0.9174)
ob_cube_007.lineart.crease_threshold = 0.0
ob_cube_010.location = (-4.095, -0.7679, 0.0)
ob_cube_010.rotation_euler = (0.0, -0.0, 1.571)
ob_cube_010.scale = (2.197, 1.0, 0.9174)
ob_cube_010.lineart.crease_threshold = 0.0
ob_cube_011.location = (-4.175, -1.285, 1.377e-07)
ob_cube_011.rotation_euler = (0.0, -0.0, 1.571)
ob_cube_011.scale = (2.197, 1.0, 0.9174)
ob_cube_011.lineart.crease_threshold = 0.0
ob_cube_012.location = (-4.095, -0.2913, 5.126e-07)
ob_cube_012.rotation_euler = (0.0, -0.0, 1.571)
ob_cube_012.scale = (2.197, 1.0, 0.9174)
ob_cube_012.lineart.crease_threshold = 0.0
ob_cube_013.location = (-2.234, -0.07338, 0.0)
ob_cube_013.scale = (2.197, 1.0, 0.9174)
ob_cube_013.lineart.crease_threshold = 0.0
ob_cube_014.location = (2.134, -0.1365, 0.0)
ob_cube_014.scale = (2.197, 1.0, 0.9174)
ob_cube_014.lineart.crease_threshold = 0.0
ob_cube_015.location = (2.137, -0.1175, 0.0)
ob_cube_015.scale = (2.197, 1.0, 0.9174)
ob_cube_015.lineart.crease_threshold = 0.0
ob_cube_016.location = (1.677, -0.1175, 0.0)
ob_cube_016.scale = (2.197, 1.0, 0.9174)
ob_cube_016.lineart.crease_threshold = 0.0
ob_cube_017.location = (0.0867, -0.1365, 0.0)
ob_cube_017.scale = (2.197, 1.0, 0.9174)
ob_cube_017.lineart.crease_threshold = 0.0
ob_cube_018.location = (-0.1113, -0.1175, 0.0)
ob_cube_018.scale = (2.197, 1.0, 0.9174)
ob_cube_018.lineart.crease_threshold = 0.0
ob_cube_019.location = (-2.125, -0.07338, 0.0)
ob_cube_019.scale = (2.197, 1.0, 0.9174)
ob_cube_019.lineart.crease_threshold = 0.0
ob_cube_020.location = (-0.554, -0.1175, 0.0)
ob_cube_020.scale = (2.197, 1.0, 0.9174)
ob_cube_020.lineart.crease_threshold = 0.0

# ---- collection membership
col_collection.objects.link(ob_cube_008)
col_collection.objects.link(ob_cube_005)
col_collection.objects.link(ob_cube_009)
col_collection.objects.link(ob_cube_006)
col_collection.objects.link(ob_cube_001)
col_collection.objects.link(ob_cube_002)
col_collection.objects.link(ob_cube_003)
col_collection.objects.link(ob_cube_004)
col_collection.objects.link(ob_cube_007)
col_collection.objects.link(ob_cube_010)
col_collection.objects.link(ob_cube_011)
col_collection.objects.link(ob_cube_012)
col_collection.objects.link(ob_cube_013)
col_collection.objects.link(ob_cube_014)
col_collection.objects.link(ob_cube_015)
col_collection.objects.link(ob_cube_016)
col_collection.objects.link(ob_cube_017)
col_collection.objects.link(ob_cube_018)
col_collection.objects.link(ob_cube_019)
col_collection.objects.link(ob_cube_020)

# ---- scene / render settings (as saved in the file)
scene.frame_start = 1; scene.frame_end = 250; scene.frame_set(1)
scene.render.engine = 'BLENDER_EEVEE_NEXT'
bpy.context.view_layer.update()

# ---- added for rendering (the .blend has no active camera and no usable light): camera, sun
cam_auto = bpy.data.cameras.new('AutoCamera')
cam_auto.lens = 50.0
cam_auto.sensor_width = 36.0
cam_auto.clip_end = 1000.0
ob_auto_camera = bpy.data.objects.new('AutoCamera', cam_auto)
scene.collection.objects.link(ob_auto_camera)
ob_auto_camera.location = (7.34101, -13.4657, 7.38571)
ob_auto_camera.rotation_euler = (1.09748, -7.21219e-08, 0.694738)
scene.camera = ob_auto_camera
light_auto_sun = bpy.data.lights.new('AutoSun', 'SUN')
light_auto_sun.energy = 3.0
light_auto_sun.angle = 0.0523599
ob_auto_sun = bpy.data.objects.new('AutoSun', light_auto_sun)
scene.collection.objects.link(ob_auto_sun)
ob_auto_sun.rotation_euler = (0.872665, 0.174533, 0.523599)
bpy.context.view_layer.update()
